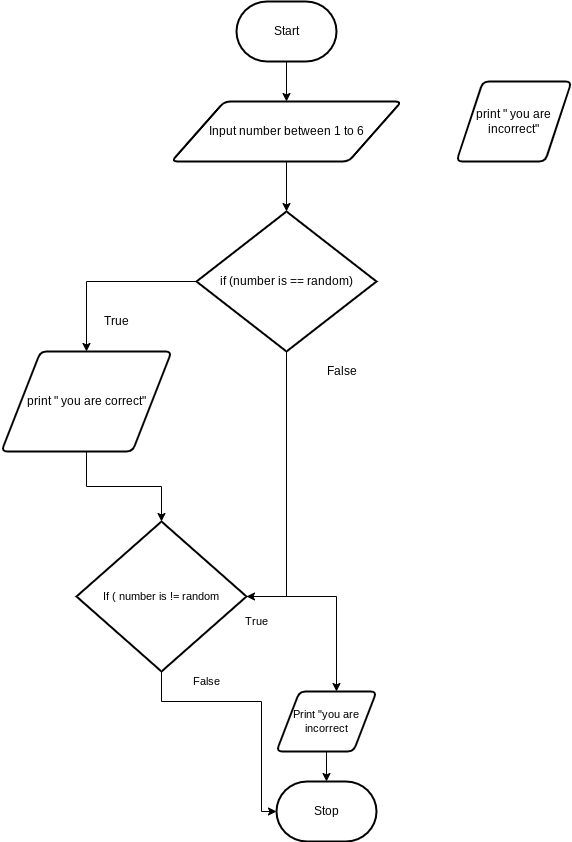

The diagram above was exported from draw.io. Its source (the exported page's mxGraphModel, read from the mxfile embedded in the PNG):
<mxGraphModel dx="594" dy="561" grid="1" gridSize="10" guides="1" tooltips="1" connect="1" arrows="1" fold="1" page="1" pageScale="1" pageWidth="850" pageHeight="1100" math="0" shadow="0">
  <root>
    <mxCell id="0" />
    <mxCell id="1" parent="0" />
    <mxCell id="7" style="edgeStyle=none;html=1;" parent="1" source="2" target="3" edge="1">
      <mxGeometry relative="1" as="geometry" />
    </mxCell>
    <mxCell id="2" value="Start" style="strokeWidth=2;html=1;shape=mxgraph.flowchart.terminator;whiteSpace=wrap;" parent="1" vertex="1">
      <mxGeometry x="300" y="260" width="100" height="60" as="geometry" />
    </mxCell>
    <mxCell id="8" style="edgeStyle=none;html=1;entryX=0.5;entryY=0;entryDx=0;entryDy=0;entryPerimeter=0;" parent="1" source="3" target="11" edge="1">
      <mxGeometry relative="1" as="geometry">
        <mxPoint x="343.75" y="460" as="targetPoint" />
      </mxGeometry>
    </mxCell>
    <mxCell id="3" value="Input number between 1 to 6" style="shape=parallelogram;html=1;strokeWidth=2;perimeter=parallelogramPerimeter;whiteSpace=wrap;rounded=1;arcSize=12;size=0.23;" parent="1" vertex="1">
      <mxGeometry x="235" y="360" width="230" height="60" as="geometry" />
    </mxCell>
    <mxCell id="5" value="print &quot; you are incorrect&quot;" style="shape=parallelogram;html=1;strokeWidth=2;perimeter=parallelogramPerimeter;whiteSpace=wrap;rounded=1;arcSize=12;size=0.23;" parent="1" vertex="1">
      <mxGeometry x="520" y="340" width="115" height="80" as="geometry" />
    </mxCell>
    <mxCell id="6" value="Stop" style="strokeWidth=2;html=1;shape=mxgraph.flowchart.terminator;whiteSpace=wrap;" parent="1" vertex="1">
      <mxGeometry x="340" y="1040" width="100" height="60" as="geometry" />
    </mxCell>
    <mxCell id="25" style="edgeStyle=orthogonalEdgeStyle;shape=connector;rounded=0;html=1;entryX=0.5;entryY=0;entryDx=0;entryDy=0;labelBackgroundColor=default;fontFamily=Helvetica;fontSize=11;fontColor=default;endArrow=classic;strokeColor=default;" parent="1" source="11" target="12" edge="1">
      <mxGeometry relative="1" as="geometry" />
    </mxCell>
    <mxCell id="29" style="edgeStyle=orthogonalEdgeStyle;shape=connector;rounded=0;html=1;entryX=1;entryY=0.5;entryDx=0;entryDy=0;entryPerimeter=0;labelBackgroundColor=default;fontFamily=Helvetica;fontSize=11;fontColor=default;endArrow=classic;strokeColor=default;" parent="1" source="11" target="26" edge="1">
      <mxGeometry relative="1" as="geometry" />
    </mxCell>
    <mxCell id="11" value="if (number is == random)" style="strokeWidth=2;html=1;shape=mxgraph.flowchart.decision;whiteSpace=wrap;" parent="1" vertex="1">
      <mxGeometry x="260" y="470" width="180" height="140" as="geometry" />
    </mxCell>
    <mxCell id="27" style="edgeStyle=orthogonalEdgeStyle;shape=connector;rounded=0;html=1;entryX=0.5;entryY=0;entryDx=0;entryDy=0;entryPerimeter=0;labelBackgroundColor=default;fontFamily=Helvetica;fontSize=11;fontColor=default;endArrow=classic;strokeColor=default;" parent="1" source="12" target="26" edge="1">
      <mxGeometry relative="1" as="geometry" />
    </mxCell>
    <mxCell id="12" value="print &quot; you are correct&quot;" style="shape=parallelogram;html=1;strokeWidth=2;perimeter=parallelogramPerimeter;whiteSpace=wrap;rounded=1;arcSize=12;size=0.23;" parent="1" vertex="1">
      <mxGeometry x="65" y="610" width="170" height="100" as="geometry" />
    </mxCell>
    <mxCell id="13" value="True" style="text;html=1;align=center;verticalAlign=middle;resizable=0;points=[];autosize=1;strokeColor=none;fillColor=none;" parent="1" vertex="1">
      <mxGeometry x="160" y="570" width="40" height="20" as="geometry" />
    </mxCell>
    <mxCell id="16" value="False" style="text;html=1;align=center;verticalAlign=middle;resizable=0;points=[];autosize=1;strokeColor=none;fillColor=none;" parent="1" vertex="1">
      <mxGeometry x="380" y="620" width="50" height="20" as="geometry" />
    </mxCell>
    <mxCell id="32" style="edgeStyle=orthogonalEdgeStyle;shape=connector;rounded=0;html=1;entryX=0.6;entryY=0;entryDx=0;entryDy=0;entryPerimeter=0;labelBackgroundColor=default;fontFamily=Helvetica;fontSize=11;fontColor=default;endArrow=classic;strokeColor=default;" parent="1" source="26" target="31" edge="1">
      <mxGeometry relative="1" as="geometry" />
    </mxCell>
    <mxCell id="45" style="edgeStyle=orthogonalEdgeStyle;html=1;entryX=0;entryY=0.5;entryDx=0;entryDy=0;entryPerimeter=0;rounded=0;" edge="1" parent="1" source="26" target="6">
      <mxGeometry relative="1" as="geometry">
        <Array as="points">
          <mxPoint x="225" y="960" />
          <mxPoint x="325" y="960" />
          <mxPoint x="325" y="1070" />
        </Array>
      </mxGeometry>
    </mxCell>
    <mxCell id="26" value="If ( number is != random" style="strokeWidth=2;html=1;shape=mxgraph.flowchart.decision;whiteSpace=wrap;fontFamily=Helvetica;fontSize=11;fontColor=default;" parent="1" vertex="1">
      <mxGeometry x="140" y="780" width="170" height="150" as="geometry" />
    </mxCell>
    <mxCell id="40" style="edgeStyle=orthogonalEdgeStyle;shape=connector;rounded=0;html=1;labelBackgroundColor=default;fontFamily=Helvetica;fontSize=11;fontColor=default;endArrow=classic;strokeColor=default;" parent="1" source="31" target="6" edge="1">
      <mxGeometry relative="1" as="geometry" />
    </mxCell>
    <mxCell id="31" value="Print &quot;you are incorrect" style="shape=parallelogram;html=1;strokeWidth=2;perimeter=parallelogramPerimeter;whiteSpace=wrap;rounded=1;arcSize=12;size=0.23;fontFamily=Helvetica;fontSize=11;fontColor=default;" parent="1" vertex="1">
      <mxGeometry x="340" y="950" width="100" height="60" as="geometry" />
    </mxCell>
    <mxCell id="33" value="True" style="text;html=1;align=center;verticalAlign=middle;resizable=0;points=[];autosize=1;strokeColor=none;fillColor=none;fontSize=11;fontFamily=Helvetica;fontColor=default;" parent="1" vertex="1">
      <mxGeometry x="300" y="870" width="40" height="20" as="geometry" />
    </mxCell>
    <mxCell id="34" value="False" style="text;html=1;align=center;verticalAlign=middle;resizable=0;points=[];autosize=1;strokeColor=none;fillColor=none;fontSize=11;fontFamily=Helvetica;fontColor=default;" parent="1" vertex="1">
      <mxGeometry x="250" y="930" width="40" height="20" as="geometry" />
    </mxCell>
  </root>
</mxGraphModel>